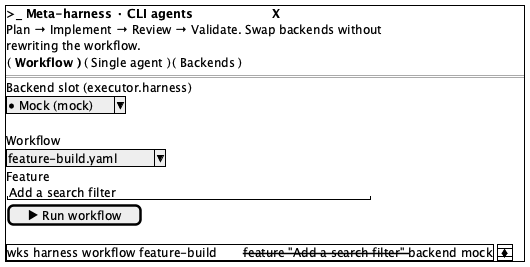

The diagram above was rendered by PlantUML. Its source (embedded in the PNG):
@startsalt
{+
  <b>>_ Meta-harness · CLI agents                    X
  Plan → Implement → Review → Validate. Swap backends without
  rewriting the workflow.
  { ( <b>Workflow ) | ( Single agent ) | ( Backends ) }
  ==
  Backend slot (executor.harness)
  ^● Mock (mock)^
  .
  Workflow
  ^feature-build.yaml^
  Feature
  "Add a search filter                          "
  [ ▶ Run workflow ]
  .
  {SI
    wks harness workflow feature-build       --feature "Add a search filter" --backend mock
  }
}
@endsalt